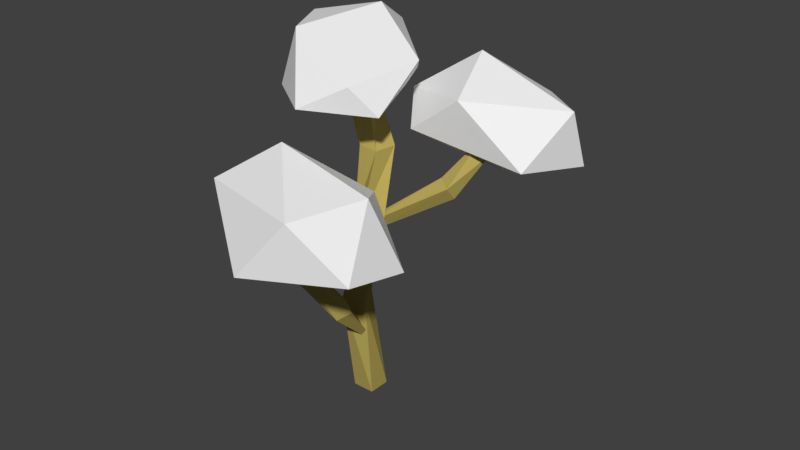 # Source: Tree_Winter_8.blend  (saved by Blender 2.79.0; exported with 4.5.12 LTS)
import bpy
from mathutils import Matrix  # noqa: F401  (used for matrix-valued properties, if any)

bpy.ops.wm.read_factory_settings(use_empty=True)
scene = bpy.context.scene
scene.name = 'Scene'

# ---- collections
col_collection_1 = bpy.data.collections.new('Collection 1'); scene.collection.children.link(col_collection_1)

# ---- materials (node trees are filled in below, after node groups)
mat_secondary = bpy.data.materials.new('Secondary')
mat_secondary.alpha_threshold = 0.0
mat_secondary.use_transparent_shadow = False
mat_secondary.diffuse_color = (0.9, 0.9, 0.9, 1.0)
mat_secondary.roughness = 0.5
mat_primairy = bpy.data.materials.new('Primairy')
mat_primairy.alpha_threshold = 0.0
mat_primairy.use_transparent_shadow = False
mat_primairy.diffuse_color = (0.477, 0.3853, 0.1019, 1.0)
mat_primairy.roughness = 0.5
mat_primairy.line_color = (0.0, 0.0, 0.0, 1.0)

# ---- material node trees

# ---- world
world_world = bpy.data.worlds.new('World'); scene.world = world_world
world_world.color = (0.05088, 0.05088, 0.05088)
world_world.use_sun_shadow = False
world_world.sun_shadow_jitter_overblur = 0.0
world_world.cycles.sampling_method = 'MANUAL'

# ---- meshes
me_icosphere = bpy.data.meshes.new('Icosphere')
me_icosphere.from_pydata([(0.2449, -0.2679, -0.361), (0.3365, -0.6751, -0.2099), (-0.2344, -0.8054, -0.0773), (-0.6609, -0.05282, -0.1737), (-0.1329, 0.8132, -0.154), (0.4986, 0.3781, -0.2452), (0.1598, -0.5052, 0.3517), (-0.4742, -0.4411, 0.3345), (-0.3601, 0.6761, 0.2311), (0.245, 0.9058, 0.1905), (0.5737, -0.02629, 0.1061), (0.004013, 0.3066, 0.5418)], [], [(0, 1, 2), (1, 0, 5), (0, 2, 3), (0, 3, 4), (0, 4, 5), (1, 5, 10), (2, 1, 6), (3, 2, 7), (4, 3, 8), (5, 4, 9), (1, 10, 6), (2, 6, 7), (3, 7, 8), (4, 8, 9), (5, 9, 10), (6, 10, 11), (7, 6, 11), (8, 7, 11), (9, 8, 11), (10, 9, 11)])
me_icosphere.materials.append(mat_secondary)
me_icosphere.use_remesh_preserve_volume = False
me_icosphere.use_remesh_preserve_attributes = False
me_icosphere.use_mirror_vertex_groups = False
me_icosphere.update()
me_cube = bpy.data.meshes.new('Cube')
me_cube.from_pydata([(0.09348, 0.09348, 0.0), (0.09348, -0.09348, 0.0), (-0.09348, -0.09348, 0.0), (-0.09348, 0.09348, 0.0), (0.04527, -0.02355, 0.9348), (0.1242, -0.193, 0.9348), (-0.04527, -0.272, 0.9348), (-0.1242, -0.1025, 0.9348), (0.08921, 0.01756, 1.615), (0.2371, -0.09681, 1.615), (0.1227, -0.2447, 1.615), (-0.02516, -0.1303, 1.615), (-0.03845, 0.174, 2.159), (0.1465, 0.1464, 2.159), (0.1188, -0.03855, 2.159), (-0.0661, -0.0109, 2.159), (-0.4048, 0.308, 2.505), (-0.229, 0.3719, 2.505), (-0.1652, 0.1962, 2.505), (-0.3409, 0.1323, 2.505)], [], [(0, 1, 2, 3), (6, 5, 9, 10), (0, 4, 5, 1), (1, 5, 6, 2), (2, 6, 7, 3), (4, 0, 3, 7), (11, 10, 14, 15), (5, 4, 8, 9), (7, 6, 10, 11), (4, 7, 11, 8), (12, 15, 19, 16), (8, 11, 15, 12), (10, 9, 13, 14), (9, 8, 12, 13), (16, 19, 18, 17), (14, 13, 17, 18), (13, 12, 16, 17), (15, 14, 18, 19)])
me_cube.materials.append(mat_primairy)
me_cube.use_remesh_preserve_volume = False
me_cube.use_remesh_preserve_attributes = False
me_cube.use_mirror_vertex_groups = False
me_cube.update()
me_cube_001 = bpy.data.meshes.new('Cube.001')
me_cube_001.from_pydata([(0.04223, 0.05479, 0.03455), (0.008694, 0.009498, -0.007296), (-0.05482, 0.02594, -0.02482), (0.02854, 0.08601, -0.04827), (-0.02134, 0.1029, 0.6583), (-0.1168, 0.01529, 0.6399), (-0.2056, 0.1113, 0.6436), (-0.1102, 0.1989, 0.662), (0.04506, 0.008727, 1.078), (-0.0853, 0.00531, 1.067), (-0.08866, 0.1361, 1.066), (0.04171, 0.1396, 1.077)], [], [(0, 1, 2, 3), (0, 4, 5, 1), (1, 5, 6, 2), (2, 6, 7, 3), (4, 0, 3, 7), (6, 5, 9, 10), (8, 11, 10, 9), (5, 4, 8, 9), (7, 6, 10, 11), (4, 7, 11, 8)])
me_cube_001.materials.append(mat_primairy)
me_cube_001.use_remesh_preserve_volume = False
me_cube_001.use_remesh_preserve_attributes = False
me_cube_001.use_mirror_vertex_groups = False
me_cube_001.update()
me_cube_002 = bpy.data.meshes.new('Cube.002')
me_cube_002.from_pydata([(0.04223, 0.05479, 0.03455), (0.008694, 0.009498, -0.007296), (-0.007368, 0.02541, -0.03153), (0.04926, 0.04674, -0.02065), (0.07607, 0.1008, 0.583), (-0.0194, 0.01317, 0.5646), (-0.1082, 0.1092, 0.5683), (-0.01275, 0.1968, 0.5867), (0.1206, 0.2405, 0.981), (-0.0002177, 0.2476, 1.031), (0.007412, 0.3782, 1.031), (0.1282, 0.3711, 0.9809), (0.2475, 0.2081, 1.417), (0.1475, 0.2867, 1.448), (0.2246, 0.3912, 1.432), (0.3246, 0.3126, 1.401)], [], [(0, 1, 2, 3), (0, 4, 5, 1), (1, 5, 6, 2), (2, 6, 7, 3), (4, 0, 3, 7), (6, 5, 9, 10), (10, 9, 13, 14), (5, 4, 8, 9), (7, 6, 10, 11), (4, 7, 11, 8), (12, 15, 14, 13), (9, 8, 12, 13), (11, 10, 14, 15), (8, 11, 15, 12)])
me_cube_002.materials.append(mat_primairy)
me_cube_002.use_remesh_preserve_volume = False
me_cube_002.use_remesh_preserve_attributes = False
me_cube_002.use_mirror_vertex_groups = False
me_cube_002.update()
me_icosphere_001 = bpy.data.meshes.new('Icosphere.001')
me_icosphere_001.from_pydata([(0.2329, -0.2497, -0.3553), (0.2665, -0.5571, -0.2064), (-0.2702, -0.7292, -0.07561), (-0.5668, -0.1925, -0.1706), (0.02118, 0.5502, -0.1513), (0.5436, 0.2872, -0.2412), (0.1261, -0.4458, 0.3475), (-0.4442, -0.4735, 0.3304), (-0.3874, 0.3559, 0.205), (0.3384, 0.5511, 0.1133), (0.5624, -0.02014, 0.1052), (0.08378, 0.1705, 0.5349)], [], [(0, 1, 2), (1, 0, 5), (0, 2, 3), (0, 3, 4), (0, 4, 5), (1, 5, 10), (2, 1, 6), (3, 2, 7), (4, 3, 8), (5, 4, 9), (1, 10, 6), (2, 6, 7), (3, 7, 8), (4, 8, 9), (5, 9, 10), (6, 10, 11), (7, 6, 11), (8, 7, 11), (9, 8, 11), (10, 9, 11)])
me_icosphere_001.materials.append(mat_secondary)
me_icosphere_001.use_remesh_preserve_volume = False
me_icosphere_001.use_remesh_preserve_attributes = False
me_icosphere_001.use_mirror_vertex_groups = False
me_icosphere_001.update()
me_icosphere_002 = bpy.data.meshes.new('Icosphere.002')
me_icosphere_002.from_pydata([(-0.3256, 0.05918, -0.3198), (0.3267, -0.6239, -0.1424), (-0.2483, -0.7766, -0.1081), (-0.6626, -0.2063, -0.167), (-0.2001, 0.9127, -0.1255), (0.1609, 0.5001, -0.1674), (0.1336, -0.7148, 0.08797), (-0.4751, -0.2911, 0.3294), (-0.6876, 0.426, 0.2439), (-0.01034, 0.6017, 0.2053), (0.445, -0.1747, 0.1578), (-0.004349, 0.1882, 0.4426)], [], [(0, 1, 2), (1, 0, 5), (0, 2, 3), (0, 3, 4), (0, 4, 5), (1, 5, 10), (2, 1, 6), (3, 2, 7), (4, 3, 8), (5, 4, 9), (1, 10, 6), (2, 6, 7), (3, 7, 8), (4, 8, 9), (5, 9, 10), (6, 10, 11), (7, 6, 11), (8, 7, 11), (9, 8, 11), (10, 9, 11)])
me_icosphere_002.materials.append(mat_secondary)
me_icosphere_002.use_remesh_preserve_volume = False
me_icosphere_002.use_remesh_preserve_attributes = False
me_icosphere_002.use_mirror_vertex_groups = False
me_icosphere_002.update()

# ---- objects
ob_leaves = bpy.data.objects.new('Leaves', me_icosphere)
ob_trunk = bpy.data.objects.new('Trunk', me_cube)
ob_trunk_001 = bpy.data.objects.new('Trunk.001', me_cube_001)
ob_trunk_002 = bpy.data.objects.new('Trunk.002', me_cube_002)
ob_leaves_001 = bpy.data.objects.new('Leaves.001', me_icosphere_001)
ob_leaves_002 = bpy.data.objects.new('Leaves.002', me_icosphere_002)

# ---- transforms, parenting, visibility, modifiers, constraints
ob_leaves.location = (0.1155, -0.7783, 1.821)
ob_leaves.rotation_euler = (0.0, -0.0, 1.367)
ob_leaves.lineart.crease_threshold = 0.0
ob_trunk.location = (0.01077, -0.01366, -0.003897)
ob_trunk.lock_rotations_4d = False
ob_trunk.empty_display_type = 'ARROWS'
ob_trunk.lineart.crease_threshold = 0.0
ob_trunk_001.location = (0.1036, -0.04128, 1.566)
ob_trunk_001.rotation_euler = (0.337, -0.84, 3.358)
ob_trunk_001.lock_rotations_4d = False
ob_trunk_001.empty_display_type = 'ARROWS'
ob_trunk_001.lineart.crease_threshold = 0.0
ob_trunk_002.location = (0.09427, -0.08877, 0.5211)
ob_trunk_002.rotation_euler = (0.0, -0.6581, 1.904)
ob_trunk_002.lock_rotations_4d = False
ob_trunk_002.empty_display_type = 'ARROWS'
ob_trunk_002.lineart.crease_threshold = 0.0
ob_leaves_001.location = (0.6873, 0.571, 2.308)
ob_leaves_001.rotation_euler = (0.2729, 0.1385, -3.897)
ob_leaves_001.lineart.crease_threshold = 0.0
ob_leaves_002.location = (-0.09121, 0.1698, 2.717)
ob_leaves_002.rotation_euler = (0.0, -0.0, 0.2972)
ob_leaves_002.lineart.crease_threshold = 0.0

# ---- collection membership
col_collection_1.objects.link(ob_leaves)
col_collection_1.objects.link(ob_trunk)
col_collection_1.objects.link(ob_trunk_001)
col_collection_1.objects.link(ob_trunk_002)
col_collection_1.objects.link(ob_leaves_001)
col_collection_1.objects.link(ob_leaves_002)

# ---- scene / render settings (as saved in the file)
scene.frame_start = 1; scene.frame_end = 250; scene.frame_set(1)
scene.render.engine = 'BLENDER_EEVEE_NEXT'
scene.render.resolution_percentage = 50
scene.render.dither_intensity = 0.0
scene.cycles.use_denoising = False
scene.cycles.samples = 128
scene.cycles.sampling_pattern = 'TABULATED_SOBOL'
scene.cycles.use_adaptive_sampling = False
scene.cycles.use_light_tree = False
scene.cycles.blur_glossy = 0.0
scene.cycles.sample_clamp_indirect = 0.0
scene.view_settings.view_transform = 'Standard'
bpy.context.view_layer.update()

# ---- added for rendering (the .blend has no active camera and no usable light): camera, sun
cam_auto = bpy.data.cameras.new('AutoCamera')
cam_auto.lens = 50.0
cam_auto.sensor_width = 36.0
cam_auto.clip_end = 1000.0
ob_auto_camera = bpy.data.objects.new('AutoCamera', cam_auto)
scene.collection.objects.link(ob_auto_camera)
ob_auto_camera.location = (5.14383, -5.79019, 5.44183)
ob_auto_camera.rotation_euler = (1.09748, -7.21219e-08, 0.694738)
scene.camera = ob_auto_camera
light_auto_sun = bpy.data.lights.new('AutoSun', 'SUN')
light_auto_sun.energy = 3.0
light_auto_sun.angle = 0.0523599
ob_auto_sun = bpy.data.objects.new('AutoSun', light_auto_sun)
scene.collection.objects.link(ob_auto_sun)
ob_auto_sun.rotation_euler = (0.872665, 0.174533, 0.523599)
bpy.context.view_layer.update()
